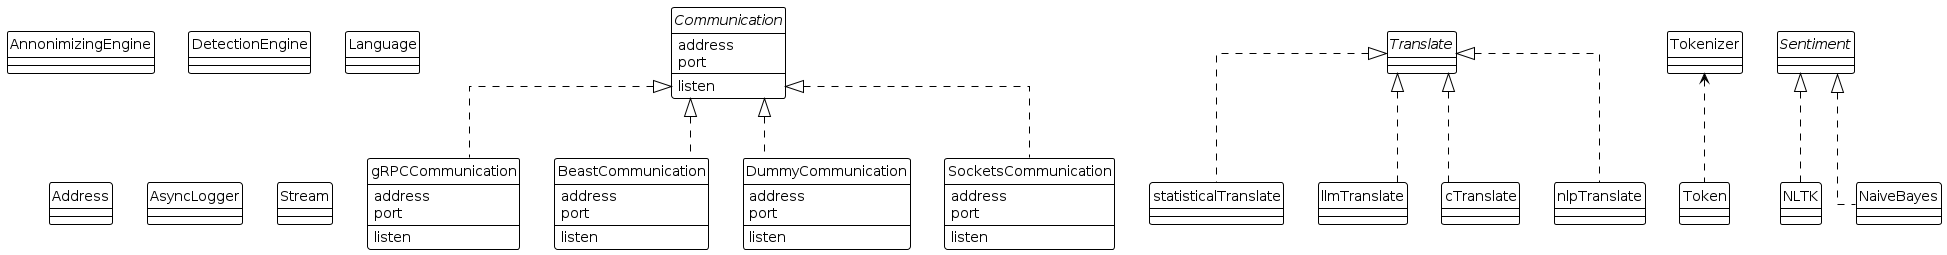

The diagram above was rendered by PlantUML. Its source (embedded in the PNG):
@startuml
' Make graph monochrome
' skinparam monochrome true

' nice styles
!includeurl https://raw.githubusercontent.com/matthewjosephtaylor/plantuml-style/master/style.pu

' Lines
' skinparam linetype polyline
skinparam linetype ortho

' Hide circles
hide circle 

' Rotate
' left to right direction

' --- Classes ---

abstract class Communication {
  {field} address
  {field} port
  {method} listen
}

class gRPCCommunication {
  {field} address
  {field} port
  {method} listen
}

class BeastCommunication {
  {field} address
  {field} port
  {method} listen
}

class DummyCommunication {
  {field} address
  {field} port
  {method} listen
}

class SocketsCommunication {
  {field} address
  {field} port
  {method} listen
}

abstract class Translate

class statisticalTranslate

class llmTranslate

class cTranslate

class nlpTranslate

class AnnonimizingEngine

class DetectionEngine

class Tokenizer

class Token 

abstract class Sentiment

class NLTK

class NaiveBayes

class Language

class Address

class AsyncLogger

class Stream




' --- Relations ---

Communication <|.. gRPCCommunication
Communication <|.. BeastCommunication
Communication <|.. DummyCommunication
Communication <|.. SocketsCommunication

Translate <|.. statisticalTranslate
Translate <|.. llmTranslate
Translate <|.. cTranslate
Translate <|.. nlpTranslate

' Translate ..> AnnonimizingEngine
' Translate ..> DetectionEngine
' Translate ..> Language
' Translate ..> Stream
' Translate ..> Tokenizer

Tokenizer <.. Token

Sentiment <|.. NLTK
Sentiment <|.. NaiveBayes

' Sentiment ..> Tokenizer
' Sentiment ..> Stream

' Communication --- Sentiment
' Communication --- Translate

@enduml